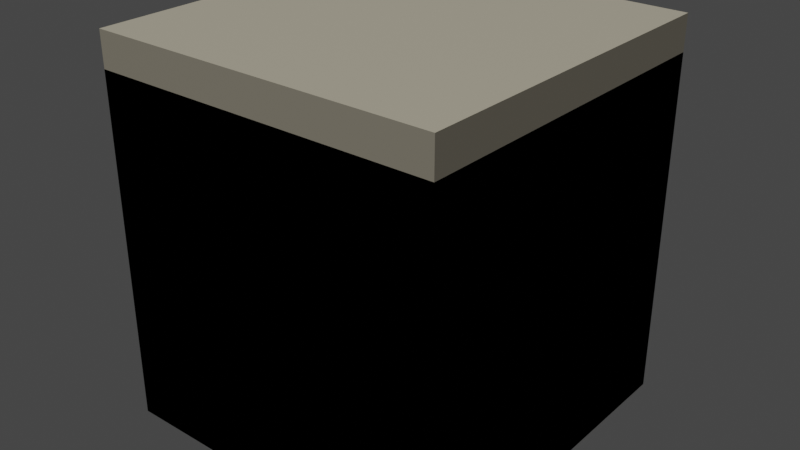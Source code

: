 # Source: models.blend  (saved by Blender 3.3.6; exported with 4.5.12 LTS)
import bpy
from mathutils import Matrix  # noqa: F401  (used for matrix-valued properties, if any)

bpy.ops.wm.read_factory_settings(use_empty=True)
scene = bpy.context.scene
scene.name = 'Scene'

# ---- collections
col_collection = bpy.data.collections.new('Collection'); scene.collection.children.link(col_collection)

# ---- materials (node trees are filled in below, after node groups)
mat_materialtop = bpy.data.materials.new('MaterialTop')
mat_materialtop.alpha_threshold = 0.0
mat_materialtop.use_transparent_shadow = False
mat_materialtop.roughness = 0.5
mat_materialtop.line_color = (0.0, 0.0, 0.0, 1.0)
mat_materialside = bpy.data.materials.new('MaterialSide')
mat_materialside.use_transparent_shadow = False
mat_materialfront = bpy.data.materials.new('MaterialFront')
mat_materialfront.use_transparent_shadow = False

# ---- material node trees
mat_materialtop.use_nodes = True; mat_materialtop.node_tree.nodes.clear()
_N = mat_materialtop.node_tree.nodes; _L = mat_materialtop.node_tree.links
n0 = _N.new('ShaderNodeOutputMaterial'); n0.name = 'Material Output'; n0.location = (300, 300)
n1 = _N.new('ShaderNodeBsdfPrincipled'); n1.name = 'Principled BSDF'; n1.location = (10, 300)
n1.distribution = 'GGX'
n1.subsurface_method = 'RANDOM_WALK_SKIN'
n1.inputs[0].default_value = (0.4735, 0.4342, 0.3325, 1.0)
n1.inputs[3].default_value = 1.45
n1.inputs[27].default_value = (0.0, 0.0, 0.0, 1.0)
n1.inputs[28].default_value = 1.0
_L.new(n1.outputs[0], n0.inputs[0])
n0.is_active_output = True
mat_materialside.use_nodes = True; mat_materialside.node_tree.nodes.clear()
_N = mat_materialside.node_tree.nodes; _L = mat_materialside.node_tree.links
n0 = _N.new('ShaderNodeBsdfPrincipled'); n0.name = 'Principled BSDF'; n0.location = (10, 300)
n0.distribution = 'GGX'
n0.subsurface_method = 'RANDOM_WALK_SKIN'
n0.inputs[0].default_value = (0.107, 0.09759, 0.07619, 1.0)
n0.inputs[3].default_value = 1.45
n0.inputs[27].default_value = (0.0, 0.0, 0.0, 1.0)
n0.inputs[28].default_value = 1.0
n1 = _N.new('ShaderNodeOutputMaterial'); n1.name = 'Material Output'; n1.location = (300, 300)
_L.new(n0.outputs[0], n1.inputs[0])
n1.is_active_output = True
mat_materialfront.use_nodes = True; mat_materialfront.node_tree.nodes.clear()
_N = mat_materialfront.node_tree.nodes; _L = mat_materialfront.node_tree.links
n0 = _N.new('ShaderNodeBsdfPrincipled'); n0.name = 'Principled BSDF'; n0.location = (10, 300)
n0.distribution = 'GGX'
n0.subsurface_method = 'RANDOM_WALK_SKIN'
n0.inputs[0].default_value = (0.1946, 0.1779, 0.1384, 1.0)
n0.inputs[3].default_value = 1.45
n0.inputs[27].default_value = (0.0, 0.0, 0.0, 1.0)
n0.inputs[28].default_value = 1.0
n1 = _N.new('ShaderNodeOutputMaterial'); n1.name = 'Material Output'; n1.location = (300, 300)
_L.new(n0.outputs[0], n1.inputs[0])
n1.is_active_output = True

# ---- world
world_world = bpy.data.worlds.new('World'); scene.world = world_world
world_world.use_nodes = True; world_world.node_tree.nodes.clear()
_N = world_world.node_tree.nodes; _L = world_world.node_tree.links
n0 = _N.new('ShaderNodeOutputWorld'); n0.name = 'World Output'; n0.location = (300, 300)
n1 = _N.new('ShaderNodeBackground'); n1.name = 'Background'; n1.location = (10, 300)
n1.inputs[0].default_value = (0.05088, 0.05088, 0.05088, 1.0)
_L.new(n1.outputs[0], n0.inputs[0])
n0.is_active_output = True
world_world.color = (0.05088, 0.05088, 0.05088)
world_world.use_sun_shadow = False
world_world.sun_shadow_jitter_overblur = 0.0

# ---- meshes
me_stone_3 = bpy.data.meshes.new('stone.3')
me_stone_3.from_pydata([(2.0, 2.0, 2.0), (2.0, 2.0, 3.6), (2.0, 4.0, 2.0), (2.0, 4.0, 3.6), (4.0, 2.0, 2.0), (4.0, 2.0, 3.6), (4.0, 4.0, 2.0), (4.0, 4.0, 3.6), (3.0, 3.0, 3.2), (3.0, 3.0, 2.0), (3.0, 0.0, 3.2), (3.0, 0.0, 2.0), (0.0, 3.0, 3.2), (0.0, 3.0, 2.0), (0.0, 0.0, 3.2), (0.0, 0.0, 2.0), (0.0, 0.0, 0.0), (0.0, 0.0, 2.0), (0.0, 4.0, 0.0), (0.0, 4.0, 2.0), (4.0, 0.0, 0.0), (4.0, 0.0, 2.0), (4.0, 4.0, 0.0), (4.0, 4.0, 2.0)], [], [(0, 1, 3, 2), (2, 3, 7, 6), (6, 7, 5, 4), (4, 5, 1, 0), (2, 6, 4, 0), (7, 3, 1, 5), (8, 12, 14, 10), (11, 10, 14, 15), (15, 14, 12, 13), (13, 9, 11, 15), (9, 8, 10, 11), (13, 12, 8, 9), (16, 17, 19, 18), (18, 19, 23, 22), (22, 23, 21, 20), (20, 21, 17, 16), (18, 22, 20, 16), (23, 19, 17, 21)])
me_stone_3.polygons.foreach_set('material_index', [1, 2, 1, 2, 0, 0, 0, 2, 1, 0, 1, 2, 1, 2, 1, 2, 0, 0])
_uv = me_stone_3.uv_layers.new(name='CarteUV')
_uv.uv.foreach_set('vector', [0.375, 0.0, 0.625, 0.0, 0.625, 0.25, 0.375, 0.25, 0.375, 0.25, 0.625, 0.25, 0.625, 0.5, 0.375, 0.5, 0.375, 0.5, 0.625, 0.5, 0.625, 0.75, 0.375, 0.75, 0.375, 0.75, 0.625, 0.75, 0.625, 1.0, 0.375, 1.0, 0.125, 0.5, 0.375, 0.5, 0.375, 0.75, 0.125, 0.75, 0.625, 0.5, 0.875, 0.5, 0.875, 0.75, 0.625, 0.75, 0.0, 0.0, 0.0, 0.0, 0.0, 0.0, 0.0, 0.0, 0.0, 0.0, 0.0, 0.0, 0.0, 0.0, 0.0, 0.0, 0.0, 0.0, 0.0, 0.0, 0.0, 0.0, 0.0, 0.0, 0.0, 0.0, 0.0, 0.0, 0.0, 0.0, 0.0, 0.0, 0.0, 0.0, 0.0, 0.0, 0.0, 0.0, 0.0, 0.0, 0.0, 0.0, 0.0, 0.0, 0.0, 0.0, 0.0, 0.0, 0.375, 0.0, 0.625, 0.0, 0.625, 0.25, 0.375, 0.25, 0.375, 0.25, 0.625, 0.25, 0.625, 0.5, 0.375, 0.5, 0.375, 0.5, 0.625, 0.5, 0.625, 0.75, 0.375, 0.75, 0.375, 0.75, 0.625, 0.75, 0.625, 1.0, 0.375, 1.0, 0.125, 0.5, 0.375, 0.5, 0.375, 0.75, 0.125, 0.75, 0.625, 0.5, 0.875, 0.5, 0.875, 0.75, 0.625, 0.75])
_uv.active_render = True
_uv = me_stone_3.uv_layers.new(name='UVMap')
_uv.uv.foreach_set('vector', [0.0, 0.0, 0.0, 0.0, 0.0, 0.0, 0.0, 0.0, 0.0, 0.0, 0.0, 0.0, 0.0, 0.0, 0.0, 0.0, 0.0, 0.0, 0.0, 0.0, 0.0, 0.0, 0.0, 0.0, 0.0, 0.0, 0.0, 0.0, 0.0, 0.0, 0.0, 0.0, 0.0, 0.0, 0.0, 0.0, 0.0, 0.0, 0.0, 0.0, 0.0, 0.0, 0.0, 0.0, 0.0, 0.0, 0.0, 0.0, 0.625, 0.5, 0.875, 0.5, 0.875, 0.75, 0.625, 0.75, 0.375, 0.75, 0.625, 0.75, 0.625, 1.0, 0.375, 1.0, 0.375, 0.0, 0.625, 0.0, 0.625, 0.25, 0.375, 0.25, 0.125, 0.5, 0.375, 0.5, 0.375, 0.75, 0.125, 0.75, 0.375, 0.5, 0.625, 0.5, 0.625, 0.75, 0.375, 0.75, 0.375, 0.25, 0.625, 0.25, 0.625, 0.5, 0.375, 0.5, 0.0, 0.0, 0.0, 0.0, 0.0, 0.0, 0.0, 0.0, 0.0, 0.0, 0.0, 0.0, 0.0, 0.0, 0.0, 0.0, 0.0, 0.0, 0.0, 0.0, 0.0, 0.0, 0.0, 0.0, 0.0, 0.0, 0.0, 0.0, 0.0, 0.0, 0.0, 0.0, 0.0, 0.0, 0.0, 0.0, 0.0, 0.0, 0.0, 0.0, 0.0, 0.0, 0.0, 0.0, 0.0, 0.0, 0.0, 0.0])
me_stone_3.materials.append(mat_materialtop)
me_stone_3.materials.append(mat_materialside)
me_stone_3.materials.append(mat_materialfront)
me_stone_3.update()
me_stone_0 = bpy.data.meshes.new('stone.0')
me_stone_0.from_pydata([(0.0, 0.0, 0.0), (0.0, 0.0, 1.0), (0.0, 1.0, 0.0), (0.0, 1.0, 1.0), (1.0, 0.0, 0.0), (1.0, 0.0, 1.0), (1.0, 1.0, 0.0), (1.0, 1.0, 1.0)], [], [(0, 1, 3, 2), (2, 3, 7, 6), (6, 7, 5, 4), (4, 5, 1, 0), (2, 6, 4, 0), (7, 3, 1, 5)])
me_stone_0.polygons.foreach_set('material_index', [1, 2, 1, 2, 0, 0])
_uv = me_stone_0.uv_layers.new(name='CarteUV')
_uv.uv.foreach_set('vector', [0.375, 0.0, 0.625, 0.0, 0.625, 0.25, 0.375, 0.25, 0.375, 0.25, 0.625, 0.25, 0.625, 0.5, 0.375, 0.5, 0.375, 0.5, 0.625, 0.5, 0.625, 0.75, 0.375, 0.75, 0.375, 0.75, 0.625, 0.75, 0.625, 1.0, 0.375, 1.0, 0.125, 0.5, 0.375, 0.5, 0.375, 0.75, 0.125, 0.75, 0.625, 0.5, 0.875, 0.5, 0.875, 0.75, 0.625, 0.75])
me_stone_0.materials.append(mat_materialtop)
me_stone_0.materials.append(mat_materialside)
me_stone_0.materials.append(mat_materialfront)
me_stone_0.update()
me_stone_2 = bpy.data.meshes.new('stone.2')
me_stone_2.from_pydata([(2.0, 2.0, 2.6), (2.0, 2.0, 3.6), (2.0, 4.0, 2.6), (2.0, 4.0, 3.6), (4.0, 2.0, 2.6), (4.0, 2.0, 3.6), (4.0, 4.0, 2.6), (4.0, 4.0, 3.6), (4.0, 3.0, 3.2), (4.0, 3.0, 2.6), (4.0, 0.0, 3.2), (4.0, 0.0, 2.6), (1.0, 3.0, 3.2), (1.0, 3.0, 2.6), (1.0, 0.0, 3.2), (1.0, 0.0, 2.6), (0.0, 0.0, 0.0), (0.0, 0.0, 2.6), (0.0, 4.0, 0.0), (0.0, 4.0, 2.6), (4.0, 0.0, 0.0), (4.0, 0.0, 2.6), (4.0, 4.0, 0.0), (4.0, 4.0, 2.6)], [], [(0, 1, 3, 2), (2, 3, 7, 6), (6, 7, 5, 4), (4, 5, 1, 0), (2, 6, 4, 0), (7, 3, 1, 5), (8, 12, 14, 10), (11, 10, 14, 15), (15, 14, 12, 13), (13, 9, 11, 15), (9, 8, 10, 11), (13, 12, 8, 9), (16, 17, 19, 18), (18, 19, 23, 22), (22, 23, 21, 20), (20, 21, 17, 16), (18, 22, 20, 16), (23, 19, 17, 21)])
me_stone_2.polygons.foreach_set('material_index', [1, 2, 1, 2, 0, 0, 0, 2, 1, 0, 1, 2, 1, 2, 1, 2, 0, 0])
_uv = me_stone_2.uv_layers.new(name='CarteUV')
_uv.uv.foreach_set('vector', [0.375, 0.0, 0.625, 0.0, 0.625, 0.25, 0.375, 0.25, 0.375, 0.25, 0.625, 0.25, 0.625, 0.5, 0.375, 0.5, 0.375, 0.5, 0.625, 0.5, 0.625, 0.75, 0.375, 0.75, 0.375, 0.75, 0.625, 0.75, 0.625, 1.0, 0.375, 1.0, 0.125, 0.5, 0.375, 0.5, 0.375, 0.75, 0.125, 0.75, 0.625, 0.5, 0.875, 0.5, 0.875, 0.75, 0.625, 0.75, 0.0, 0.0, 0.0, 0.0, 0.0, 0.0, 0.0, 0.0, 0.0, 0.0, 0.0, 0.0, 0.0, 0.0, 0.0, 0.0, 0.0, 0.0, 0.0, 0.0, 0.0, 0.0, 0.0, 0.0, 0.0, 0.0, 0.0, 0.0, 0.0, 0.0, 0.0, 0.0, 0.0, 0.0, 0.0, 0.0, 0.0, 0.0, 0.0, 0.0, 0.0, 0.0, 0.0, 0.0, 0.0, 0.0, 0.0, 0.0, 0.375, 0.0, 0.625, 0.0, 0.625, 0.25, 0.375, 0.25, 0.375, 0.25, 0.625, 0.25, 0.625, 0.5, 0.375, 0.5, 0.375, 0.5, 0.625, 0.5, 0.625, 0.75, 0.375, 0.75, 0.375, 0.75, 0.625, 0.75, 0.625, 1.0, 0.375, 1.0, 0.125, 0.5, 0.375, 0.5, 0.375, 0.75, 0.125, 0.75, 0.625, 0.5, 0.875, 0.5, 0.875, 0.75, 0.625, 0.75])
_uv.active_render = True
_uv = me_stone_2.uv_layers.new(name='UVMap')
_uv.uv.foreach_set('vector', [0.0, 0.0, 0.0, 0.0, 0.0, 0.0, 0.0, 0.0, 0.0, 0.0, 0.0, 0.0, 0.0, 0.0, 0.0, 0.0, 0.0, 0.0, 0.0, 0.0, 0.0, 0.0, 0.0, 0.0, 0.0, 0.0, 0.0, 0.0, 0.0, 0.0, 0.0, 0.0, 0.0, 0.0, 0.0, 0.0, 0.0, 0.0, 0.0, 0.0, 0.0, 0.0, 0.0, 0.0, 0.0, 0.0, 0.0, 0.0, 0.625, 0.5, 0.875, 0.5, 0.875, 0.75, 0.625, 0.75, 0.375, 0.75, 0.625, 0.75, 0.625, 1.0, 0.375, 1.0, 0.375, 0.0, 0.625, 0.0, 0.625, 0.25, 0.375, 0.25, 0.125, 0.5, 0.375, 0.5, 0.375, 0.75, 0.125, 0.75, 0.375, 0.5, 0.625, 0.5, 0.625, 0.75, 0.375, 0.75, 0.375, 0.25, 0.625, 0.25, 0.625, 0.5, 0.375, 0.5, 0.0, 0.0, 0.0, 0.0, 0.0, 0.0, 0.0, 0.0, 0.0, 0.0, 0.0, 0.0, 0.0, 0.0, 0.0, 0.0, 0.0, 0.0, 0.0, 0.0, 0.0, 0.0, 0.0, 0.0, 0.0, 0.0, 0.0, 0.0, 0.0, 0.0, 0.0, 0.0, 0.0, 0.0, 0.0, 0.0, 0.0, 0.0, 0.0, 0.0, 0.0, 0.0, 0.0, 0.0, 0.0, 0.0, 0.0, 0.0])
me_stone_2.materials.append(mat_materialtop)
me_stone_2.materials.append(mat_materialside)
me_stone_2.materials.append(mat_materialfront)
me_stone_2.update()
me_stone_1 = bpy.data.meshes.new('stone.1')
me_stone_1.from_pydata([(0.0, 0.0, 0.0), (0.0, 0.0, 0.7), (0.0, 1.0, 0.0), (0.0, 1.0, 0.7), (1.0, 0.0, 0.0), (1.0, 0.0, 0.7), (1.0, 1.0, 0.0), (1.0, 1.0, 0.7), (0.0, 0.0, 0.7), (0.0, 0.0, 0.85), (0.0, 1.0, 0.7), (0.0, 1.0, 0.85), (0.4, 0.0, 0.7), (0.4, 0.0, 0.85), (0.4, 1.0, 0.7), (0.4, 1.0, 0.85), (0.25, 0.25, 0.7), (0.25, 0.25, 0.95), (0.25, 0.75, 0.7), (0.25, 0.75, 0.95), (0.75, 0.25, 0.7), (0.75, 0.25, 0.95), (0.75, 0.75, 0.7), (0.75, 0.75, 0.95)], [], [(0, 1, 3, 2), (2, 3, 7, 6), (6, 7, 5, 4), (4, 5, 1, 0), (2, 6, 4, 0), (7, 3, 1, 5), (8, 9, 11, 10), (10, 11, 15, 14), (14, 15, 13, 12), (12, 13, 9, 8), (10, 14, 12, 8), (15, 11, 9, 13), (16, 17, 19, 18), (18, 19, 23, 22), (22, 23, 21, 20), (20, 21, 17, 16), (18, 22, 20, 16), (23, 19, 17, 21)])
me_stone_1.polygons.foreach_set('material_index', [1, 2, 1, 2, 0, 0, 1, 2, 1, 2, 2, 0, 1, 2, 1, 2, 2, 0])
_uv = me_stone_1.uv_layers.new(name='CarteUV')
_uv.uv.foreach_set('vector', [0.375, 0.0, 0.625, 0.0, 0.625, 0.25, 0.375, 0.25, 0.375, 0.25, 0.625, 0.25, 0.625, 0.5, 0.375, 0.5, 0.375, 0.5, 0.625, 0.5, 0.625, 0.75, 0.375, 0.75, 0.375, 0.75, 0.625, 0.75, 0.625, 1.0, 0.375, 1.0, 0.125, 0.5, 0.375, 0.5, 0.375, 0.75, 0.125, 0.75, 0.625, 0.5, 0.875, 0.5, 0.875, 0.75, 0.625, 0.75, 0.375, 0.0, 0.625, 0.0, 0.625, 0.25, 0.375, 0.25, 0.375, 0.25, 0.625, 0.25, 0.625, 0.5, 0.375, 0.5, 0.375, 0.5, 0.625, 0.5, 0.625, 0.75, 0.375, 0.75, 0.375, 0.75, 0.625, 0.75, 0.625, 1.0, 0.375, 1.0, 0.125, 0.5, 0.375, 0.5, 0.375, 0.75, 0.125, 0.75, 0.625, 0.5, 0.875, 0.5, 0.875, 0.75, 0.625, 0.75, 0.375, 0.0, 0.625, 0.0, 0.625, 0.25, 0.375, 0.25, 0.375, 0.25, 0.625, 0.25, 0.625, 0.5, 0.375, 0.5, 0.375, 0.5, 0.625, 0.5, 0.625, 0.75, 0.375, 0.75, 0.375, 0.75, 0.625, 0.75, 0.625, 1.0, 0.375, 1.0, 0.125, 0.5, 0.375, 0.5, 0.375, 0.75, 0.125, 0.75, 0.625, 0.5, 0.875, 0.5, 0.875, 0.75, 0.625, 0.75])
me_stone_1.materials.append(mat_materialtop)
me_stone_1.materials.append(mat_materialside)
me_stone_1.materials.append(mat_materialfront)
me_stone_1.update()
me_stone_4 = bpy.data.meshes.new('stone.4')
me_stone_4.from_pydata([(0.0, 0.0, 0.0), (0.0, 0.0, 1.1), (0.0, 1.0, 0.0), (0.0, 1.0, 1.1), (1.0, 0.0, 0.0), (1.0, 0.0, 1.1), (1.0, 1.0, 0.0), (1.0, 1.0, 1.1)], [], [(0, 1, 3, 2), (2, 3, 7, 6), (6, 7, 5, 4), (4, 5, 1, 0), (2, 6, 4, 0), (7, 3, 1, 5)])
me_stone_4.polygons.foreach_set('material_index', [1, 2, 1, 2, 0, 0])
_uv = me_stone_4.uv_layers.new(name='CarteUV')
_uv.uv.foreach_set('vector', [0.375, 0.0, 0.625, 0.0, 0.625, 0.25, 0.375, 0.25, 0.375, 0.25, 0.625, 0.25, 0.625, 0.5, 0.375, 0.5, 0.375, 0.5, 0.625, 0.5, 0.625, 0.75, 0.375, 0.75, 0.375, 0.75, 0.625, 0.75, 0.625, 1.0, 0.375, 1.0, 0.125, 0.5, 0.375, 0.5, 0.375, 0.75, 0.125, 0.75, 0.625, 0.5, 0.875, 0.5, 0.875, 0.75, 0.625, 0.75])
me_stone_4.materials.append(mat_materialtop)
me_stone_4.materials.append(mat_materialside)
me_stone_4.materials.append(mat_materialfront)
me_stone_4.update()

# ---- objects
ob_stone_3 = bpy.data.objects.new('stone.3', me_stone_3)
ob_stone_0 = bpy.data.objects.new('stone.0', me_stone_0)
ob_stone_2 = bpy.data.objects.new('stone.2', me_stone_2)
ob_stone_1 = bpy.data.objects.new('stone.1', me_stone_1)
ob_stone_4 = bpy.data.objects.new('stone.4', me_stone_4)

# ---- transforms, parenting, visibility, modifiers, constraints
ob_stone_3.location = (0.0, 0.0, 0.0)
ob_stone_3.scale = (0.25, 0.25, 0.25)
ob_stone_0.location = (0.0, 0.0, 0.0)
ob_stone_2.location = (0.0, 0.0, 0.0)
ob_stone_2.scale = (0.25, 0.25, 0.25)
ob_stone_1.location = (0.0, 0.0, 0.0)
ob_stone_4.location = (0.0, 0.0, 0.0)

# ---- collection membership
col_collection.objects.link(ob_stone_3)
col_collection.objects.link(ob_stone_0)
col_collection.objects.link(ob_stone_2)
col_collection.objects.link(ob_stone_1)
col_collection.objects.link(ob_stone_4)

# ---- scene / render settings (as saved in the file)
scene.frame_start = 1; scene.frame_end = 250; scene.frame_set(1)
scene.render.engine = 'BLENDER_EEVEE_NEXT'
scene.cycles.sampling_pattern = 'TABULATED_SOBOL'
scene.cycles.use_light_tree = False
scene.view_settings.view_transform = 'Filmic'
bpy.context.view_layer.update()

# ---- added for rendering (the .blend has no active camera and no usable light): camera, sun
cam_auto = bpy.data.cameras.new('AutoCamera')
cam_auto.lens = 50.0
cam_auto.sensor_width = 36.0
cam_auto.clip_end = 1000.0
ob_auto_camera = bpy.data.objects.new('AutoCamera', cam_auto)
scene.collection.objects.link(ob_auto_camera)
ob_auto_camera.location = (2.15768, -1.48921, 1.87614)
ob_auto_camera.rotation_euler = (1.09748, -7.21219e-08, 0.694738)
scene.camera = ob_auto_camera
light_auto_sun = bpy.data.lights.new('AutoSun', 'SUN')
light_auto_sun.energy = 3.0
light_auto_sun.angle = 0.0523599
ob_auto_sun = bpy.data.objects.new('AutoSun', light_auto_sun)
scene.collection.objects.link(ob_auto_sun)
ob_auto_sun.rotation_euler = (0.872665, 0.174533, 0.523599)
bpy.context.view_layer.update()
